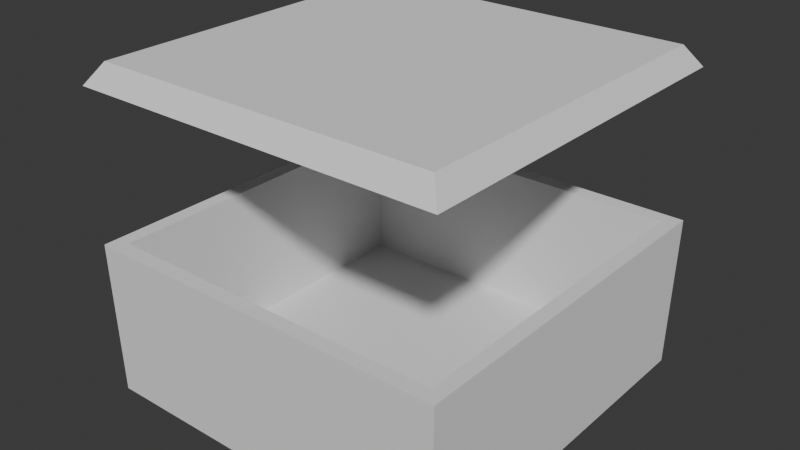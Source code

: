 # Source: joint_testing.blend  (saved by Blender 4.1.24; exported with 4.5.12 LTS)
import bpy
from mathutils import Matrix  # noqa: F401  (used for matrix-valued properties, if any)

bpy.ops.wm.read_factory_settings(use_empty=True)
scene = bpy.context.scene
scene.name = 'Scene'

# ---- collections
col_collection = bpy.data.collections.new('Collection'); scene.collection.children.link(col_collection)

# ---- world
world_world = bpy.data.worlds.new('World'); scene.world = world_world
world_world.use_nodes = True; world_world.node_tree.nodes.clear()
_N = world_world.node_tree.nodes; _L = world_world.node_tree.links
n0 = _N.new('ShaderNodeOutputWorld'); n0.name = 'World Output'; n0.location = (300, 300)
n1 = _N.new('ShaderNodeBackground'); n1.name = 'Background'; n1.location = (10, 300)
n1.inputs[0].default_value = (0.05088, 0.05088, 0.05088, 1.0)
_L.new(n1.outputs[0], n0.inputs[0])
n0.is_active_output = True
world_world.color = (0.05088, 0.05088, 0.05088)
world_world.use_sun_shadow = False
world_world.sun_shadow_jitter_overblur = 0.0

# ---- meshes
me_plane_003 = bpy.data.meshes.new('Plane.003')
me_plane_003.from_pydata([(-2.452, 2.452, 0.1678), (2.452, 2.452, 0.1678), (-2.452, -2.452, 0.1678), (2.452, -2.452, 0.1678), (-2.452, -2.452, 2.164), (-2.452, 2.452, 2.164), (2.452, 2.452, 2.164), (2.452, -2.452, 2.164), (-2.626, 2.626, -0.005446), (2.626, 2.626, -0.005446), (-2.626, -2.626, -0.005447), (2.626, -2.626, -0.005447), (-2.665, -2.665, 2.164), (-2.665, 2.665, 2.164), (2.665, 2.665, 2.164), (2.665, -2.665, 2.164), (-2.452, 2.452, 2.211), (2.452, -2.452, 2.211), (-2.665, 2.665, 2.211), (2.665, -2.665, 2.211), (-2.452, -2.452, 2.211), (2.452, 2.452, 2.211), (-2.665, -2.665, 2.211), (2.665, 2.665, 2.211)], [], [(0, 2, 3, 1), (2, 0, 5, 4), (3, 2, 4, 7), (0, 1, 6, 5), (1, 3, 7, 6), (8, 9, 11, 10), (10, 12, 13, 8), (11, 15, 12, 10), (8, 13, 14, 9), (9, 14, 15, 11), (5, 6, 21, 16), (13, 12, 22, 18), (7, 4, 20, 17), (15, 14, 23, 19), (12, 15, 19, 22), (6, 7, 17, 21), (16, 21, 23, 18), (17, 20, 22, 19), (14, 13, 18, 23), (20, 16, 18, 22), (4, 5, 16, 20), (21, 17, 19, 23)])
_uv = me_plane_003.uv_layers.new(name='UVMap')
_uv.uv.foreach_set('vector', [0.0, 0.0, 0.0, 1.0, 1.0, 1.0, 1.0, 0.0, 0.0, 1.0, 0.0, 0.0, 0.0, 0.0, 0.0, 1.0, 1.0, 1.0, 0.0, 1.0, 0.0, 1.0, 1.0, 1.0, 0.0, 0.0, 1.0, 0.0, 1.0, 0.0, 0.0, 0.0, 1.0, 0.0, 1.0, 1.0, 1.0, 1.0, 1.0, 0.0, 0.0, 0.0, 1.0, 0.0, 1.0, 1.0, 0.0, 1.0, 0.0, 1.0, 0.0, 1.0, 0.0, 0.0, 0.0, 0.0, 1.0, 1.0, 1.0, 1.0, 0.0, 1.0, 0.0, 1.0, 0.0, 0.0, 0.0, 0.0, 1.0, 0.0, 1.0, 0.0, 1.0, 0.0, 1.0, 0.0, 1.0, 1.0, 1.0, 1.0, 0.0, 0.0, 1.0, 0.0, 1.0, 0.0, 0.0, 0.0, 0.0, 0.0, 0.0, 1.0, 0.0, 1.0, 0.0, 0.0, 1.0, 1.0, 0.0, 1.0, 0.0, 1.0, 1.0, 1.0, 1.0, 1.0, 1.0, 0.0, 1.0, 0.0, 1.0, 1.0, 0.0, 1.0, 1.0, 1.0, 1.0, 1.0, 0.0, 1.0, 1.0, 0.0, 1.0, 1.0, 1.0, 1.0, 1.0, 0.0, 0.0, 0.0, 1.0, 0.0, 1.0, 0.0, 0.0, 0.0, 1.0, 1.0, 0.0, 1.0, 0.0, 1.0, 1.0, 1.0, 1.0, 0.0, 0.0, 0.0, 0.0, 0.0, 1.0, 0.0, 0.0, 1.0, 0.0, 0.0, 0.0, 0.0, 0.0, 1.0, 0.0, 1.0, 0.0, 0.0, 0.0, 0.0, 0.0, 1.0, 1.0, 0.0, 1.0, 1.0, 1.0, 1.0, 1.0, 0.0])
me_plane_003.update()
me_plane_004 = bpy.data.meshes.new('Plane.004')
me_plane_004.from_pydata([(-2.452, -2.452, 4.493), (-0.09061, 2.452, 4.385), (2.452, -2.452, 4.325), (0.09061, 2.452, 4.385), (-2.462, -2.462, 4.621), (2.462, -2.462, 4.621), (-2.462, 2.462, 4.621), (-2.665, 2.665, 4.325), (-2.665, -2.665, 4.325), (2.665, -2.665, 4.325), (-2.452, 2.452, 4.493), (-2.452, 2.452, 4.325), (0.09061, 2.418, 4.385), (-0.09061, 2.452, 4.244), (-0.09061, 2.418, 4.244), (0.09061, 2.466, 4.238), (0.09061, 2.452, 4.201), (-0.09061, 2.452, 4.201), (2.452, -2.452, 4.493), (0.09061, 2.452, 4.539), (-0.09061, 2.452, 4.539), (-2.452, -2.452, 4.325), (-0.09061, 2.418, 4.539), (0.09061, 2.418, 4.539), (-0.09061, 2.418, 4.385), (0.09061, 2.452, 4.244), (0.09061, 2.418, 4.244), (-0.09061, 2.466, 4.238), (-0.09061, 2.418, 4.238), (0.09061, 2.418, 4.238), (-0.09061, 2.418, 4.201), (0.09061, 2.418, 4.201), (-0.09061, -2.452, 4.539), (2.452, 2.452, 4.325), (0.09061, -2.452, 4.385), (0.09061, -2.418, 4.539), (-0.09061, -2.418, 4.539), (0.09061, -2.452, 4.244), (0.09061, -2.418, 4.244), (-0.09061, -2.418, 4.244), (-0.09061, -2.418, 4.238), (0.09061, -2.452, 4.201), (2.452, 2.452, 4.493), (0.09061, -2.452, 4.539), (-0.09061, -2.452, 4.385), (2.462, 2.462, 4.621), (2.665, 2.665, 4.325), (-0.09061, -2.418, 4.385), (0.09061, -2.418, 4.385), (-0.09061, -2.452, 4.244), (-0.09061, -2.466, 4.238), (0.09061, -2.466, 4.238), (0.09061, -2.418, 4.238), (-0.09061, -2.452, 4.201), (-0.09061, -2.418, 4.201), (0.09061, -2.418, 4.201)], [], [(0, 10, 42, 18), (10, 0, 21, 11), (1, 3, 25, 13), (0, 18, 2, 21), (18, 42, 33, 2), (4, 5, 45, 6), (6, 7, 8, 4), (45, 46, 7, 6), (4, 8, 9, 5), (5, 9, 46, 45), (11, 21, 8, 7), (21, 2, 9, 8), (2, 33, 46, 9), (33, 11, 7, 46), (20, 19, 42, 10), (3, 1, 11, 33), (1, 20, 10, 11), (19, 3, 33, 42), (23, 22, 24, 12), (20, 1, 24, 22), (3, 19, 23, 12), (14, 13, 27, 28), (3, 12, 26, 25), (24, 1, 13, 14), (12, 24, 14, 26), (15, 29, 31, 16), (26, 14, 28, 29), (25, 26, 29, 15), (13, 25, 15, 27), (17, 16, 31, 30), (27, 15, 16, 17), (28, 27, 17, 30), (20, 22, 23, 19), (28, 30, 31, 29), (44, 49, 37, 34), (10, 11, 33, 42), (32, 0, 18, 43), (34, 2, 21, 44), (44, 21, 0, 32), (43, 18, 2, 34), (35, 48, 47, 36), (32, 36, 47, 44), (43, 35, 36, 32), (34, 48, 35, 43), (39, 40, 50, 49), (34, 37, 38, 48), (47, 39, 49, 44), (48, 38, 39, 47), (51, 41, 55, 52), (38, 52, 40, 39), (37, 51, 52, 38), (49, 50, 51, 37), (53, 54, 55, 41), (50, 53, 41, 51), (40, 54, 53, 50), (52, 55, 54, 40)])
_uv = me_plane_004.uv_layers.new(name='UVMap')
_uv.uv.foreach_set('vector', [0.0, 0.0, 0.0, 1.0, 1.0, 1.0, 1.0, 0.0, 0.0, 1.0, 0.0, 0.0, 0.0, 0.0, 0.0, 1.0, 0.0122, 1.0, 0.9878, 1.0, 0.9878, 1.0, 0.0122, 1.0, 0.0, 0.0, 1.0, 0.0, 1.0, 0.0, 0.0, 0.0, 1.0, 0.0, 1.0, 1.0, 1.0, 1.0, 1.0, 0.0, 0.0, 0.0, 1.0, 0.0, 1.0, 1.0, 0.0, 1.0, 0.0, 1.0, 0.0, 1.0, 0.0, 0.0, 0.0, 0.0, 1.0, 1.0, 1.0, 1.0, 0.0, 1.0, 0.0, 1.0, 0.0, 0.0, 0.0, 0.0, 1.0, 0.0, 1.0, 0.0, 1.0, 0.0, 1.0, 0.0, 1.0, 1.0, 1.0, 1.0, 0.0, 1.0, 0.0, 0.0, 0.0, 0.0, 0.0, 1.0, 0.0, 0.0, 1.0, 0.0, 1.0, 0.0, 0.0, 0.0, 1.0, 0.0, 1.0, 1.0, 1.0, 1.0, 1.0, 0.0, 1.0, 1.0, 0.0, 1.0, 0.0, 1.0, 1.0, 1.0, 0.0122, 1.0, 0.9878, 1.0, 1.0, 1.0, 0.0, 1.0, 0.9878, 1.0, 0.0122, 1.0, 0.0, 1.0, 1.0, 1.0, 0.0122, 1.0, 0.0122, 1.0, 0.0, 1.0, 0.0, 1.0, 0.9878, 1.0, 0.9878, 1.0, 1.0, 1.0, 1.0, 1.0, 0.9878, 1.0, 0.0122, 1.0, 0.0122, 1.0, 0.9878, 1.0, 0.0122, 1.0, 0.0122, 1.0, 0.0122, 1.0, 0.0122, 1.0, 0.9878, 1.0, 0.9878, 1.0, 0.9878, 1.0, 0.9878, 1.0, 0.0122, 1.0, 0.0122, 1.0, 0.0122, 1.0, 0.0122, 1.0, 0.9878, 1.0, 0.9878, 1.0, 0.9878, 1.0, 0.9878, 1.0, 0.0122, 1.0, 0.0122, 1.0, 0.0122, 1.0, 0.0122, 1.0, 0.9878, 1.0, 0.0122, 1.0, 0.0122, 1.0, 0.9878, 1.0, 0.9878, 1.0, 0.9878, 1.0, 0.9878, 1.0, 0.9878, 1.0, 0.9878, 1.0, 0.0122, 1.0, 0.0122, 1.0, 0.9878, 1.0, 0.9878, 1.0, 0.9878, 1.0, 0.9878, 1.0, 0.9878, 1.0, 0.0122, 1.0, 0.9878, 1.0, 0.9878, 1.0, 0.0122, 1.0, 0.0122, 1.0, 0.9878, 1.0, 0.9878, 1.0, 0.0122, 1.0, 0.0122, 1.0, 0.9878, 1.0, 0.9878, 1.0, 0.0122, 1.0, 0.0122, 1.0, 0.0122, 1.0, 0.0122, 1.0, 0.0122, 1.0, 0.9878, 1.0, 0.9878, 1.0, 0.0122, 1.0, 0.0122, 1.0, 0.9878, 1.0, 0.9878, 1.0, 0.0122, 1.0, 0.0122, 1.0, 0.0122, 1.0, 0.0122, 1.0, 0.9878, 1.0, 0.9878, 1.0, 0.0, 0.0, 0.0, 0.0, 1.0, 0.0, 1.0, 0.0, 0.0122, 1.0, 0.0, 1.0, 1.0, 1.0, 0.9878, 1.0, 0.9878, 1.0, 1.0, 1.0, 0.0, 1.0, 0.0122, 1.0, 0.0122, 1.0, 0.0, 1.0, 0.0, 1.0, 0.0122, 1.0, 0.9878, 1.0, 1.0, 1.0, 1.0, 1.0, 0.9878, 1.0, 0.9878, 1.0, 0.9878, 1.0, 0.0122, 1.0, 0.0122, 1.0, 0.0122, 1.0, 0.0122, 1.0, 0.0122, 1.0, 0.0122, 1.0, 0.9878, 1.0, 0.9878, 1.0, 0.0122, 1.0, 0.0122, 1.0, 0.9878, 1.0, 0.9878, 1.0, 0.9878, 1.0, 0.9878, 1.0, 0.0122, 1.0, 0.0122, 1.0, 0.0122, 1.0, 0.0122, 1.0, 0.9878, 1.0, 0.9878, 1.0, 0.9878, 1.0, 0.9878, 1.0, 0.0122, 1.0, 0.0122, 1.0, 0.0122, 1.0, 0.0122, 1.0, 0.9878, 1.0, 0.9878, 1.0, 0.0122, 1.0, 0.0122, 1.0, 0.9878, 1.0, 0.9878, 1.0, 0.9878, 1.0, 0.9878, 1.0, 0.9878, 1.0, 0.9878, 1.0, 0.0122, 1.0, 0.0122, 1.0, 0.9878, 1.0, 0.9878, 1.0, 0.9878, 1.0, 0.9878, 1.0, 0.0122, 1.0, 0.0122, 1.0, 0.9878, 1.0, 0.9878, 1.0, 0.0122, 1.0, 0.0122, 1.0, 0.9878, 1.0, 0.9878, 1.0, 0.0122, 1.0, 0.0122, 1.0, 0.9878, 1.0, 0.9878, 1.0, 0.0122, 1.0, 0.0122, 1.0, 0.0122, 1.0, 0.0122, 1.0, 0.9878, 1.0, 0.9878, 1.0, 0.0122, 1.0, 0.0122, 1.0])
me_plane_004.update()
me_plane_006 = bpy.data.meshes.new('Plane.006')
me_plane_006.from_pydata([(-0.09101, 2.466, 4.245), (0.0902, 2.466, 4.245), (-0.09101, 2.466, 4.2), (0.0902, 2.466, 4.2), (-0.09101, 2.452, 4.245), (0.0902, 2.452, 4.245), (-0.09101, 2.452, 4.2), (0.0902, 2.452, 4.2), (-0.09101, -2.466, 4.245), (0.0902, -2.466, 4.245), (-0.09101, -2.466, 4.2), (0.0902, -2.466, 4.2), (-0.09101, -2.452, 4.245), (0.0902, -2.452, 4.245), (-0.09101, -2.452, 4.2), (0.0902, -2.452, 4.2)], [], [(0, 1, 3, 2), (4, 6, 7, 5), (3, 1, 5, 7), (2, 3, 7, 6), (0, 2, 6, 4), (1, 0, 4, 5), (8, 10, 11, 9), (12, 13, 15, 14), (11, 15, 13, 9), (10, 14, 15, 11), (8, 12, 14, 10), (9, 13, 12, 8)])
_uv = me_plane_006.uv_layers.new(name='UVMap')
_uv.uv.foreach_set('vector', [0.9878, 1.0, 0.0122, 1.0, 0.0122, 1.0, 0.9878, 1.0, 0.9878, 1.0, 0.9878, 1.0, 0.0122, 1.0, 0.0122, 1.0, 0.0122, 1.0, 0.0122, 1.0, 0.0122, 1.0, 0.0122, 1.0, 0.9878, 1.0, 0.0122, 1.0, 0.0122, 1.0, 0.9878, 1.0, 0.9878, 1.0, 0.9878, 1.0, 0.9878, 1.0, 0.9878, 1.0, 0.0122, 1.0, 0.9878, 1.0, 0.9878, 1.0, 0.0122, 1.0, 0.9878, 1.0, 0.9878, 1.0, 0.0122, 1.0, 0.0122, 1.0, 0.9878, 1.0, 0.0122, 1.0, 0.0122, 1.0, 0.9878, 1.0, 0.0122, 1.0, 0.0122, 1.0, 0.0122, 1.0, 0.0122, 1.0, 0.9878, 1.0, 0.9878, 1.0, 0.0122, 1.0, 0.0122, 1.0, 0.9878, 1.0, 0.9878, 1.0, 0.9878, 1.0, 0.9878, 1.0, 0.0122, 1.0, 0.0122, 1.0, 0.9878, 1.0, 0.9878, 1.0])
me_plane_006.update()

# ---- objects
ob_box_001 = bpy.data.objects.new('box.001', me_plane_003)
ob_lid_001 = bpy.data.objects.new('lid.001', me_plane_004)
ob_lid_002 = bpy.data.objects.new('lid.002', me_plane_006)

# ---- transforms, parenting, visibility, modifiers, constraints
ob_box_001.location = (0.0, 0.0, 0.0)
_m = ob_box_001.modifiers.new('Boolean', 'BOOLEAN')
_m.object = ob_lid_002
ob_lid_001.location = (0.0, 0.0, 0.01602)
ob_lid_002.location = (0.0, 0.0, -2.113)

# ---- collection membership
col_collection.objects.link(ob_box_001)
col_collection.objects.link(ob_lid_001)
col_collection.objects.link(ob_lid_002)

# ---- scene / render settings (as saved in the file)
scene.frame_start = 1; scene.frame_end = 250; scene.frame_set(1)
scene.render.engine = 'BLENDER_EEVEE_NEXT'
scene.cycles.sampling_pattern = 'TABULATED_SOBOL'
scene.eevee.ray_tracing_options.trace_max_roughness = 0.0
scene.unit_settings.scale_length = 0.001
bpy.context.view_layer.update()

# ---- added for rendering (the .blend has no active camera and no usable light): camera, sun
cam_auto = bpy.data.cameras.new('AutoCamera')
cam_auto.lens = 50.0
cam_auto.sensor_width = 36.0
cam_auto.clip_end = 1000.0
ob_auto_camera = bpy.data.objects.new('AutoCamera', cam_auto)
scene.collection.objects.link(ob_auto_camera)
ob_auto_camera.location = (8.18966, -9.82759, 8.86748)
ob_auto_camera.rotation_euler = (1.09748, -7.21219e-08, 0.694738)
scene.camera = ob_auto_camera
light_auto_sun = bpy.data.lights.new('AutoSun', 'SUN')
light_auto_sun.energy = 3.0
light_auto_sun.angle = 0.0523599
ob_auto_sun = bpy.data.objects.new('AutoSun', light_auto_sun)
scene.collection.objects.link(ob_auto_sun)
ob_auto_sun.rotation_euler = (0.872665, 0.174533, 0.523599)
bpy.context.view_layer.update()
